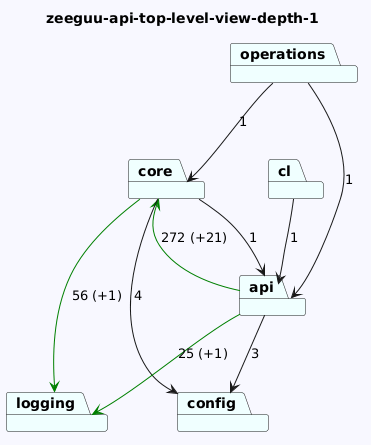

The diagram above was rendered by PlantUML. Its source (embedded in the PNG):
@startuml
skinparam backgroundColor GhostWhite
title zeeguu-api-top-level-view-depth-1
package "core" #Azure
package "cl" #Azure
package "operations" #Azure
package "logging" #Azure
package "api" #Azure
package "config" #Azure
"core"-->"logging" #Green : 56 (+1)
"core"-->"api"  : 1
"core"-->"config"  : 4
"cl"-->"api"  : 1
"operations"-->"api"  : 1
"operations"-->"core"  : 1

"api"-->"logging" #Green : 25 (+1)
"api"-->"config"  : 3
"api"-->"core" #Green : 272 (+21)
@enduml